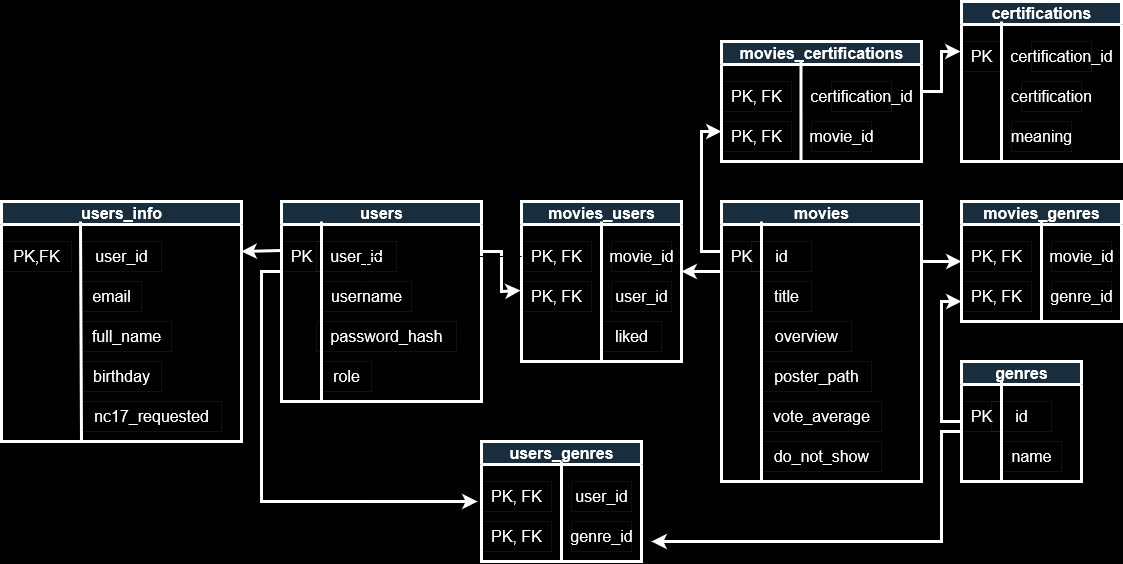

The diagram above was exported from draw.io. Its source (the exported page's mxGraphModel, read from the mxfile embedded in the PNG):
<mxGraphModel dx="3804" dy="2252" grid="1" gridSize="10" guides="1" tooltips="1" connect="1" arrows="1" fold="1" page="1" pageScale="1" pageWidth="850" pageHeight="1100" background="#000000" math="0" shadow="0">
  <root>
    <mxCell id="0" />
    <mxCell id="1" parent="0" />
    <mxCell id="NYSknXS-L6TUoidxvnuA-1" value="movies" style="swimlane;html=1;strokeColor=#FFFFFF;fontColor=#FFFFFF;fontSize=16;fillColor=#182E3E;strokeWidth=3;" parent="1" vertex="1">
      <mxGeometry x="280" y="40" width="200" height="280" as="geometry" />
    </mxCell>
    <mxCell id="NYSknXS-L6TUoidxvnuA-2" value="PK " style="text;html=1;align=center;verticalAlign=middle;resizable=0;points=[];autosize=1;strokeColor=#FFFFFF;fontColor=#FFFFFF;fontSize=16;strokeWidth=0;" parent="NYSknXS-L6TUoidxvnuA-1" vertex="1">
      <mxGeometry y="40" width="40" height="30" as="geometry" />
    </mxCell>
    <mxCell id="NYSknXS-L6TUoidxvnuA-4" value="id" style="text;html=1;align=center;verticalAlign=middle;rounded=0;strokeColor=#FFFFFF;fontColor=#FFFFFF;fontSize=16;strokeWidth=0;" parent="NYSknXS-L6TUoidxvnuA-1" vertex="1">
      <mxGeometry x="30" y="40" width="60" height="30" as="geometry" />
    </mxCell>
    <mxCell id="NYSknXS-L6TUoidxvnuA-10" value="title" style="text;html=1;align=center;verticalAlign=middle;resizable=0;points=[];autosize=1;strokeColor=#FFFFFF;fontColor=#FFFFFF;fontSize=16;strokeWidth=0;" parent="NYSknXS-L6TUoidxvnuA-1" vertex="1">
      <mxGeometry x="40" y="80" width="50" height="30" as="geometry" />
    </mxCell>
    <mxCell id="NYSknXS-L6TUoidxvnuA-11" value="overview" style="text;html=1;align=center;verticalAlign=middle;resizable=0;points=[];autosize=1;strokeColor=#FFFFFF;fontColor=#FFFFFF;fontSize=16;strokeWidth=0;" parent="NYSknXS-L6TUoidxvnuA-1" vertex="1">
      <mxGeometry x="40" y="120" width="90" height="30" as="geometry" />
    </mxCell>
    <mxCell id="NYSknXS-L6TUoidxvnuA-13" value="vote_average" style="text;html=1;align=center;verticalAlign=middle;resizable=0;points=[];autosize=1;strokeColor=#FFFFFF;fontColor=#FFFFFF;fontSize=16;strokeWidth=0;" parent="NYSknXS-L6TUoidxvnuA-1" vertex="1">
      <mxGeometry x="40" y="200" width="120" height="30" as="geometry" />
    </mxCell>
    <mxCell id="NYSknXS-L6TUoidxvnuA-17" value="poster_path" style="text;html=1;align=center;verticalAlign=middle;resizable=0;points=[];autosize=1;strokeColor=#FFFFFF;fontColor=#FFFFFF;fontSize=16;strokeWidth=0;" parent="NYSknXS-L6TUoidxvnuA-1" vertex="1">
      <mxGeometry x="40" y="160" width="110" height="30" as="geometry" />
    </mxCell>
    <mxCell id="a4ebWhbMdprQWyWT2Fly-1" value="do_not_show" style="text;html=1;align=center;verticalAlign=middle;resizable=0;points=[];autosize=1;strokeColor=#FFFFFF;fontColor=#FFFFFF;fontSize=16;strokeWidth=0;" parent="NYSknXS-L6TUoidxvnuA-1" vertex="1">
      <mxGeometry x="40" y="240" width="120" height="30" as="geometry" />
    </mxCell>
    <mxCell id="NYSknXS-L6TUoidxvnuA-3" value="" style="endArrow=none;html=1;rounded=0;strokeColor=#FFFFFF;fontColor=#FFFFFF;fontSize=16;strokeWidth=3;" parent="1" edge="1">
      <mxGeometry width="50" height="50" relative="1" as="geometry">
        <mxPoint x="320" y="320" as="sourcePoint" />
        <mxPoint x="320" y="60" as="targetPoint" />
      </mxGeometry>
    </mxCell>
    <mxCell id="NYSknXS-L6TUoidxvnuA-34" value="users" style="swimlane;html=1;strokeColor=#FFFFFF;fontColor=#FFFFFF;fontSize=16;fillColor=#182E3E;strokeWidth=3;" parent="1" vertex="1">
      <mxGeometry x="-160" y="40" width="200" height="200" as="geometry" />
    </mxCell>
    <mxCell id="NYSknXS-L6TUoidxvnuA-35" value="PK" style="text;html=1;align=center;verticalAlign=middle;resizable=0;points=[];autosize=1;strokeColor=#FFFFFF;fontColor=#FFFFFF;fontSize=16;strokeWidth=0;" parent="NYSknXS-L6TUoidxvnuA-34" vertex="1">
      <mxGeometry y="40" width="40" height="30" as="geometry" />
    </mxCell>
    <mxCell id="NYSknXS-L6TUoidxvnuA-36" value="user_id" style="text;html=1;align=center;verticalAlign=middle;resizable=0;points=[];autosize=1;strokeColor=#FFFFFF;fontColor=#FFFFFF;fontSize=16;strokeWidth=0;" parent="NYSknXS-L6TUoidxvnuA-34" vertex="1">
      <mxGeometry x="35" y="40" width="80" height="30" as="geometry" />
    </mxCell>
    <mxCell id="NYSknXS-L6TUoidxvnuA-37" value="username" style="text;html=1;align=center;verticalAlign=middle;resizable=0;points=[];autosize=1;strokeColor=#FFFFFF;fontColor=#FFFFFF;fontSize=16;strokeWidth=0;" parent="NYSknXS-L6TUoidxvnuA-34" vertex="1">
      <mxGeometry x="40" y="80" width="90" height="30" as="geometry" />
    </mxCell>
    <mxCell id="NYSknXS-L6TUoidxvnuA-38" value="password_hash" style="text;html=1;align=center;verticalAlign=middle;resizable=0;points=[];autosize=1;strokeColor=#FFFFFF;fontColor=#FFFFFF;fontSize=16;strokeWidth=0;" parent="NYSknXS-L6TUoidxvnuA-34" vertex="1">
      <mxGeometry x="35" y="120" width="140" height="30" as="geometry" />
    </mxCell>
    <mxCell id="NYSknXS-L6TUoidxvnuA-39" value="role" style="text;html=1;align=center;verticalAlign=middle;resizable=0;points=[];autosize=1;strokeColor=#FFFFFF;fontColor=#FFFFFF;fontSize=16;strokeWidth=0;" parent="NYSknXS-L6TUoidxvnuA-34" vertex="1">
      <mxGeometry x="40" y="160" width="50" height="30" as="geometry" />
    </mxCell>
    <mxCell id="UhqPL1emFWTQiqPEu5zS-1" value="" style="endArrow=none;html=1;rounded=0;strokeColor=#FFFFFF;fontColor=#FFFFFF;fontSize=16;strokeWidth=3;" parent="1" edge="1">
      <mxGeometry width="50" height="50" relative="1" as="geometry">
        <mxPoint x="-120" y="240" as="sourcePoint" />
        <mxPoint x="-120" y="60" as="targetPoint" />
      </mxGeometry>
    </mxCell>
    <mxCell id="UhqPL1emFWTQiqPEu5zS-3" value="movies_genres" style="swimlane;html=1;strokeColor=#FFFFFF;fontColor=#FFFFFF;fontSize=16;fillColor=#182E3E;strokeWidth=3;" parent="1" vertex="1">
      <mxGeometry x="520" y="40" width="160" height="120" as="geometry" />
    </mxCell>
    <mxCell id="UhqPL1emFWTQiqPEu5zS-4" value="&lt;div&gt;PK, FK &lt;/div&gt;" style="text;html=1;align=center;verticalAlign=middle;resizable=0;points=[];autosize=1;strokeColor=#FFFFFF;fontColor=#FFFFFF;fontSize=16;strokeWidth=0;" parent="UhqPL1emFWTQiqPEu5zS-3" vertex="1">
      <mxGeometry y="40" width="70" height="30" as="geometry" />
    </mxCell>
    <mxCell id="UhqPL1emFWTQiqPEu5zS-5" value="movie_id" style="text;html=1;align=center;verticalAlign=middle;rounded=0;strokeColor=#FFFFFF;fontColor=#FFFFFF;fontSize=16;strokeWidth=0;" parent="UhqPL1emFWTQiqPEu5zS-3" vertex="1">
      <mxGeometry x="90" y="40" width="60" height="30" as="geometry" />
    </mxCell>
    <mxCell id="UhqPL1emFWTQiqPEu5zS-14" value="&lt;div&gt;PK, FK &lt;/div&gt;" style="text;html=1;align=center;verticalAlign=middle;resizable=0;points=[];autosize=1;strokeColor=#FFFFFF;fontColor=#FFFFFF;fontSize=16;strokeWidth=0;" parent="UhqPL1emFWTQiqPEu5zS-3" vertex="1">
      <mxGeometry y="80" width="70" height="30" as="geometry" />
    </mxCell>
    <mxCell id="UhqPL1emFWTQiqPEu5zS-15" value="genre_id" style="text;html=1;align=center;verticalAlign=middle;rounded=0;strokeColor=#FFFFFF;fontColor=#FFFFFF;fontSize=16;strokeWidth=0;" parent="UhqPL1emFWTQiqPEu5zS-3" vertex="1">
      <mxGeometry x="90" y="80" width="60" height="30" as="geometry" />
    </mxCell>
    <mxCell id="UhqPL1emFWTQiqPEu5zS-16" value="" style="endArrow=none;html=1;rounded=0;strokeColor=#FFFFFF;fontColor=#FFFFFF;fontSize=16;strokeWidth=3;" parent="1" edge="1">
      <mxGeometry width="50" height="50" relative="1" as="geometry">
        <mxPoint x="600" y="160" as="sourcePoint" />
        <mxPoint x="600" y="60" as="targetPoint" />
      </mxGeometry>
    </mxCell>
    <mxCell id="UhqPL1emFWTQiqPEu5zS-17" value="genres" style="swimlane;html=1;strokeColor=#FFFFFF;fontColor=#FFFFFF;fontSize=16;fillColor=#182E3E;strokeWidth=3;" parent="1" vertex="1">
      <mxGeometry x="520" y="200" width="120" height="120" as="geometry" />
    </mxCell>
    <mxCell id="UhqPL1emFWTQiqPEu5zS-18" value="&lt;div&gt;PK&lt;br&gt;&lt;/div&gt;" style="text;html=1;align=center;verticalAlign=middle;resizable=0;points=[];autosize=1;strokeColor=#FFFFFF;fontColor=#FFFFFF;fontSize=16;strokeWidth=0;" parent="UhqPL1emFWTQiqPEu5zS-17" vertex="1">
      <mxGeometry y="40" width="40" height="30" as="geometry" />
    </mxCell>
    <mxCell id="UhqPL1emFWTQiqPEu5zS-19" value="id" style="text;html=1;align=center;verticalAlign=middle;rounded=0;strokeColor=#FFFFFF;fontColor=#FFFFFF;fontSize=16;strokeWidth=0;" parent="UhqPL1emFWTQiqPEu5zS-17" vertex="1">
      <mxGeometry x="30" y="40" width="60" height="30" as="geometry" />
    </mxCell>
    <mxCell id="UhqPL1emFWTQiqPEu5zS-21" value="name" style="text;html=1;align=center;verticalAlign=middle;rounded=0;strokeColor=#FFFFFF;fontColor=#FFFFFF;fontSize=16;strokeWidth=0;" parent="UhqPL1emFWTQiqPEu5zS-17" vertex="1">
      <mxGeometry x="40" y="80" width="60" height="30" as="geometry" />
    </mxCell>
    <mxCell id="UhqPL1emFWTQiqPEu5zS-23" value="" style="endArrow=none;html=1;rounded=0;strokeColor=#FFFFFF;fontColor=#FFFFFF;fontSize=16;strokeWidth=3;" parent="UhqPL1emFWTQiqPEu5zS-17" edge="1">
      <mxGeometry width="50" height="50" relative="1" as="geometry">
        <mxPoint x="40" y="120" as="sourcePoint" />
        <mxPoint x="40" y="20" as="targetPoint" />
      </mxGeometry>
    </mxCell>
    <mxCell id="UhqPL1emFWTQiqPEu5zS-24" value="" style="endArrow=classic;html=1;rounded=0;strokeColor=#FFFFFF;strokeWidth=3;entryX=0;entryY=0.5;entryDx=0;entryDy=0;" parent="1" target="UhqPL1emFWTQiqPEu5zS-3" edge="1">
      <mxGeometry width="50" height="50" relative="1" as="geometry">
        <mxPoint x="480" y="100" as="sourcePoint" />
        <mxPoint x="20" y="270" as="targetPoint" />
      </mxGeometry>
    </mxCell>
    <mxCell id="UhqPL1emFWTQiqPEu5zS-25" value="" style="endArrow=classic;html=1;rounded=0;strokeColor=#FFFFFF;strokeWidth=3;exitX=0;exitY=0.5;exitDx=0;exitDy=0;" parent="1" source="UhqPL1emFWTQiqPEu5zS-17" edge="1">
      <mxGeometry width="50" height="50" relative="1" as="geometry">
        <mxPoint x="517" y="140" as="sourcePoint" />
        <mxPoint x="520" y="140" as="targetPoint" />
        <Array as="points">
          <mxPoint x="500" y="260" />
          <mxPoint x="500" y="140" />
        </Array>
      </mxGeometry>
    </mxCell>
    <mxCell id="UhqPL1emFWTQiqPEu5zS-26" value="users_genres" style="swimlane;html=1;strokeColor=#FFFFFF;fontColor=#FFFFFF;fontSize=16;fillColor=#182E3E;strokeWidth=3;" parent="1" vertex="1">
      <mxGeometry x="40" y="280" width="160" height="120" as="geometry" />
    </mxCell>
    <mxCell id="UhqPL1emFWTQiqPEu5zS-27" value="&lt;div&gt;PK, FK &lt;/div&gt;" style="text;html=1;align=center;verticalAlign=middle;resizable=0;points=[];autosize=1;strokeColor=#FFFFFF;fontColor=#FFFFFF;fontSize=16;strokeWidth=0;" parent="UhqPL1emFWTQiqPEu5zS-26" vertex="1">
      <mxGeometry y="40" width="70" height="30" as="geometry" />
    </mxCell>
    <mxCell id="UhqPL1emFWTQiqPEu5zS-28" value="user_id" style="text;html=1;align=center;verticalAlign=middle;rounded=0;strokeColor=#FFFFFF;fontColor=#FFFFFF;fontSize=16;strokeWidth=0;" parent="UhqPL1emFWTQiqPEu5zS-26" vertex="1">
      <mxGeometry x="90" y="40" width="60" height="30" as="geometry" />
    </mxCell>
    <mxCell id="UhqPL1emFWTQiqPEu5zS-29" value="&lt;div&gt;PK, FK &lt;/div&gt;" style="text;html=1;align=center;verticalAlign=middle;resizable=0;points=[];autosize=1;strokeColor=#FFFFFF;fontColor=#FFFFFF;fontSize=16;strokeWidth=0;" parent="UhqPL1emFWTQiqPEu5zS-26" vertex="1">
      <mxGeometry y="80" width="70" height="30" as="geometry" />
    </mxCell>
    <mxCell id="UhqPL1emFWTQiqPEu5zS-30" value="genre_id" style="text;html=1;align=center;verticalAlign=middle;rounded=0;strokeColor=#FFFFFF;fontColor=#FFFFFF;fontSize=16;strokeWidth=0;" parent="UhqPL1emFWTQiqPEu5zS-26" vertex="1">
      <mxGeometry x="90" y="80" width="60" height="30" as="geometry" />
    </mxCell>
    <mxCell id="UhqPL1emFWTQiqPEu5zS-31" value="" style="endArrow=none;html=1;rounded=0;strokeColor=#FFFFFF;fontColor=#FFFFFF;fontSize=16;strokeWidth=3;" parent="1" edge="1">
      <mxGeometry width="50" height="50" relative="1" as="geometry">
        <mxPoint x="120" y="400" as="sourcePoint" />
        <mxPoint x="120" y="300" as="targetPoint" />
      </mxGeometry>
    </mxCell>
    <mxCell id="UhqPL1emFWTQiqPEu5zS-32" value="" style="endArrow=classic;html=1;rounded=0;strokeColor=#FFFFFF;strokeWidth=3;entryX=-0.057;entryY=0.667;entryDx=0;entryDy=0;entryPerimeter=0;exitX=0;exitY=1;exitDx=0;exitDy=0;exitPerimeter=0;" parent="1" source="NYSknXS-L6TUoidxvnuA-35" target="UhqPL1emFWTQiqPEu5zS-27" edge="1">
      <mxGeometry width="50" height="50" relative="1" as="geometry">
        <mxPoint x="-400" y="540" as="sourcePoint" />
        <mxPoint x="530" y="110" as="targetPoint" />
        <Array as="points">
          <mxPoint x="-180" y="110" />
          <mxPoint x="-180" y="340" />
        </Array>
      </mxGeometry>
    </mxCell>
    <mxCell id="UhqPL1emFWTQiqPEu5zS-34" value="" style="endArrow=classic;html=1;rounded=0;strokeColor=#FFFFFF;strokeWidth=3;" parent="1" edge="1">
      <mxGeometry width="50" height="50" relative="1" as="geometry">
        <mxPoint x="520" y="270" as="sourcePoint" />
        <mxPoint x="210" y="380" as="targetPoint" />
        <Array as="points">
          <mxPoint x="500" y="270" />
          <mxPoint x="500" y="380" />
        </Array>
      </mxGeometry>
    </mxCell>
    <mxCell id="2bADSDLaCFpuRgdXwQ4b-1" value="users_info" style="swimlane;html=1;strokeColor=#FFFFFF;fontColor=#FFFFFF;fontSize=16;fillColor=#182E3E;strokeWidth=3;" parent="1" vertex="1">
      <mxGeometry x="-440" y="40" width="240" height="240" as="geometry" />
    </mxCell>
    <mxCell id="2bADSDLaCFpuRgdXwQ4b-2" value="PK,FK" style="text;html=1;align=center;verticalAlign=middle;resizable=0;points=[];autosize=1;strokeColor=#FFFFFF;fontColor=#FFFFFF;fontSize=16;strokeWidth=0;" parent="2bADSDLaCFpuRgdXwQ4b-1" vertex="1">
      <mxGeometry y="40" width="70" height="30" as="geometry" />
    </mxCell>
    <mxCell id="2bADSDLaCFpuRgdXwQ4b-3" value="user_id" style="text;html=1;align=center;verticalAlign=middle;resizable=0;points=[];autosize=1;strokeColor=#FFFFFF;fontColor=#FFFFFF;fontSize=16;strokeWidth=0;" parent="2bADSDLaCFpuRgdXwQ4b-1" vertex="1">
      <mxGeometry x="80" y="40" width="80" height="30" as="geometry" />
    </mxCell>
    <mxCell id="2bADSDLaCFpuRgdXwQ4b-4" value="email" style="text;html=1;align=center;verticalAlign=middle;resizable=0;points=[];autosize=1;strokeColor=#FFFFFF;fontColor=#FFFFFF;fontSize=16;strokeWidth=0;" parent="2bADSDLaCFpuRgdXwQ4b-1" vertex="1">
      <mxGeometry x="80" y="80" width="60" height="30" as="geometry" />
    </mxCell>
    <mxCell id="2bADSDLaCFpuRgdXwQ4b-5" value="full_name" style="text;html=1;align=center;verticalAlign=middle;resizable=0;points=[];autosize=1;strokeColor=#FFFFFF;fontColor=#FFFFFF;fontSize=16;strokeWidth=0;" parent="2bADSDLaCFpuRgdXwQ4b-1" vertex="1">
      <mxGeometry x="80" y="120" width="90" height="30" as="geometry" />
    </mxCell>
    <mxCell id="2bADSDLaCFpuRgdXwQ4b-6" value="birthday" style="text;html=1;align=center;verticalAlign=middle;resizable=0;points=[];autosize=1;strokeColor=#FFFFFF;fontColor=#FFFFFF;fontSize=16;strokeWidth=0;" parent="2bADSDLaCFpuRgdXwQ4b-1" vertex="1">
      <mxGeometry x="80" y="160" width="80" height="30" as="geometry" />
    </mxCell>
    <mxCell id="2bADSDLaCFpuRgdXwQ4b-7" value="" style="endArrow=none;html=1;rounded=0;strokeColor=#FFFFFF;fontColor=#FFFFFF;fontSize=16;strokeWidth=3;" parent="2bADSDLaCFpuRgdXwQ4b-1" edge="1">
      <mxGeometry width="50" height="50" relative="1" as="geometry">
        <mxPoint x="80" y="240" as="sourcePoint" />
        <mxPoint x="79" y="20" as="targetPoint" />
      </mxGeometry>
    </mxCell>
    <mxCell id="h_nae8KYwncCmh3Zt3lx-1" value="nc17_requested" style="text;html=1;align=center;verticalAlign=middle;resizable=0;points=[];autosize=1;strokeColor=#FFFFFF;fontColor=#FFFFFF;fontSize=16;strokeWidth=0;" parent="2bADSDLaCFpuRgdXwQ4b-1" vertex="1">
      <mxGeometry x="80" y="200" width="140" height="30" as="geometry" />
    </mxCell>
    <mxCell id="2bADSDLaCFpuRgdXwQ4b-9" value="" style="endArrow=classic;html=1;rounded=0;strokeColor=#FFFFFF;strokeWidth=3;exitX=0;exitY=0.3;exitDx=0;exitDy=0;exitPerimeter=0;" parent="1" source="NYSknXS-L6TUoidxvnuA-35" edge="1">
      <mxGeometry width="50" height="50" relative="1" as="geometry">
        <mxPoint x="200" y="610" as="sourcePoint" />
        <mxPoint x="-200" y="90" as="targetPoint" />
      </mxGeometry>
    </mxCell>
    <mxCell id="6fhM8YTPmZCQJTBIdbDM-2" value="certifications" style="swimlane;html=1;strokeColor=#FFFFFF;fontColor=#FFFFFF;fontSize=16;fillColor=#182E3E;strokeWidth=3;" parent="1" vertex="1">
      <mxGeometry x="520" y="-160" width="160" height="160" as="geometry" />
    </mxCell>
    <mxCell id="6fhM8YTPmZCQJTBIdbDM-5" value="&lt;div&gt;PK&lt;br&gt;&lt;/div&gt;" style="text;html=1;align=center;verticalAlign=middle;resizable=0;points=[];autosize=1;strokeColor=#FFFFFF;fontColor=#FFFFFF;fontSize=16;strokeWidth=0;" parent="6fhM8YTPmZCQJTBIdbDM-2" vertex="1">
      <mxGeometry y="40" width="40" height="30" as="geometry" />
    </mxCell>
    <mxCell id="6fhM8YTPmZCQJTBIdbDM-6" value="certification_id" style="text;html=1;align=center;verticalAlign=middle;rounded=0;strokeColor=#FFFFFF;fontColor=#FFFFFF;fontSize=16;strokeWidth=0;" parent="6fhM8YTPmZCQJTBIdbDM-2" vertex="1">
      <mxGeometry x="70" y="40" width="60" height="30" as="geometry" />
    </mxCell>
    <mxCell id="6fhM8YTPmZCQJTBIdbDM-7" value="" style="endArrow=none;html=1;rounded=0;strokeColor=#FFFFFF;fontColor=#FFFFFF;fontSize=16;strokeWidth=3;" parent="6fhM8YTPmZCQJTBIdbDM-2" edge="1">
      <mxGeometry width="50" height="50" relative="1" as="geometry">
        <mxPoint x="40" y="160" as="sourcePoint" />
        <mxPoint x="40" y="20" as="targetPoint" />
      </mxGeometry>
    </mxCell>
    <mxCell id="6fhM8YTPmZCQJTBIdbDM-4" value="certification" style="text;html=1;align=center;verticalAlign=middle;rounded=0;strokeColor=#FFFFFF;fontColor=#FFFFFF;fontSize=16;strokeWidth=0;" parent="6fhM8YTPmZCQJTBIdbDM-2" vertex="1">
      <mxGeometry x="60" y="80" width="60" height="30" as="geometry" />
    </mxCell>
    <mxCell id="6fhM8YTPmZCQJTBIdbDM-17" value="meaning" style="text;html=1;align=center;verticalAlign=middle;rounded=0;strokeColor=#FFFFFF;fontColor=#FFFFFF;fontSize=16;strokeWidth=0;" parent="6fhM8YTPmZCQJTBIdbDM-2" vertex="1">
      <mxGeometry x="50" y="120" width="60" height="30" as="geometry" />
    </mxCell>
    <mxCell id="6fhM8YTPmZCQJTBIdbDM-8" value="movies_certifications" style="swimlane;html=1;strokeColor=#FFFFFF;fontColor=#FFFFFF;fontSize=16;fillColor=#182E3E;strokeWidth=3;" parent="1" vertex="1">
      <mxGeometry x="280" y="-120" width="200" height="120" as="geometry" />
    </mxCell>
    <mxCell id="6fhM8YTPmZCQJTBIdbDM-9" value="&lt;div&gt;PK, FK &lt;/div&gt;" style="text;html=1;align=center;verticalAlign=middle;resizable=0;points=[];autosize=1;strokeColor=#FFFFFF;fontColor=#FFFFFF;fontSize=16;strokeWidth=0;" parent="6fhM8YTPmZCQJTBIdbDM-8" vertex="1">
      <mxGeometry y="40" width="70" height="30" as="geometry" />
    </mxCell>
    <mxCell id="6fhM8YTPmZCQJTBIdbDM-10" value="certification_id" style="text;html=1;align=center;verticalAlign=middle;rounded=0;strokeColor=#FFFFFF;fontColor=#FFFFFF;fontSize=16;strokeWidth=0;" parent="6fhM8YTPmZCQJTBIdbDM-8" vertex="1">
      <mxGeometry x="110" y="40" width="60" height="30" as="geometry" />
    </mxCell>
    <mxCell id="6fhM8YTPmZCQJTBIdbDM-11" value="&lt;div&gt;PK, FK &lt;/div&gt;" style="text;html=1;align=center;verticalAlign=middle;resizable=0;points=[];autosize=1;strokeColor=#FFFFFF;fontColor=#FFFFFF;fontSize=16;strokeWidth=0;" parent="6fhM8YTPmZCQJTBIdbDM-8" vertex="1">
      <mxGeometry y="80" width="70" height="30" as="geometry" />
    </mxCell>
    <mxCell id="6fhM8YTPmZCQJTBIdbDM-12" value="movie_id" style="text;html=1;align=center;verticalAlign=middle;rounded=0;strokeColor=#FFFFFF;fontColor=#FFFFFF;fontSize=16;strokeWidth=0;" parent="6fhM8YTPmZCQJTBIdbDM-8" vertex="1">
      <mxGeometry x="90" y="80" width="60" height="30" as="geometry" />
    </mxCell>
    <mxCell id="6fhM8YTPmZCQJTBIdbDM-13" value="" style="endArrow=none;html=1;rounded=0;strokeColor=#FFFFFF;fontColor=#FFFFFF;fontSize=16;strokeWidth=3;" parent="6fhM8YTPmZCQJTBIdbDM-8" edge="1">
      <mxGeometry width="50" height="50" relative="1" as="geometry">
        <mxPoint x="79.5" y="120" as="sourcePoint" />
        <mxPoint x="79.5" y="20" as="targetPoint" />
      </mxGeometry>
    </mxCell>
    <mxCell id="6fhM8YTPmZCQJTBIdbDM-15" value="" style="endArrow=classic;html=1;rounded=0;strokeColor=#FFFFFF;strokeWidth=3;exitX=0;exitY=0.5;exitDx=0;exitDy=0;" parent="1" edge="1">
      <mxGeometry width="50" height="50" relative="1" as="geometry">
        <mxPoint x="280" y="90" as="sourcePoint" />
        <mxPoint x="280" y="-30" as="targetPoint" />
        <Array as="points">
          <mxPoint x="260" y="90" />
          <mxPoint x="260" y="-30" />
        </Array>
      </mxGeometry>
    </mxCell>
    <mxCell id="6fhM8YTPmZCQJTBIdbDM-16" value="" style="endArrow=classic;html=1;rounded=0;strokeColor=#FFFFFF;strokeWidth=3;entryX=-0.025;entryY=0.333;entryDx=0;entryDy=0;entryPerimeter=0;" parent="1" target="6fhM8YTPmZCQJTBIdbDM-5" edge="1">
      <mxGeometry width="50" height="50" relative="1" as="geometry">
        <mxPoint x="480" y="-70" as="sourcePoint" />
        <mxPoint x="530" y="110" as="targetPoint" />
        <Array as="points">
          <mxPoint x="500" y="-70" />
          <mxPoint x="500" y="-110" />
        </Array>
      </mxGeometry>
    </mxCell>
    <mxCell id="RlOqzctAHi4GpXqrfhkQ-1" value="movies_users" style="swimlane;html=1;strokeColor=#FFFFFF;fontColor=#FFFFFF;fontSize=16;fillColor=#182E3E;strokeWidth=3;" vertex="1" parent="1">
      <mxGeometry x="80" y="40" width="160" height="160" as="geometry" />
    </mxCell>
    <mxCell id="RlOqzctAHi4GpXqrfhkQ-2" value="&lt;div&gt;PK, FK &lt;/div&gt;" style="text;html=1;align=center;verticalAlign=middle;resizable=0;points=[];autosize=1;strokeColor=#FFFFFF;fontColor=#FFFFFF;fontSize=16;strokeWidth=0;" vertex="1" parent="RlOqzctAHi4GpXqrfhkQ-1">
      <mxGeometry y="40" width="70" height="30" as="geometry" />
    </mxCell>
    <mxCell id="RlOqzctAHi4GpXqrfhkQ-3" value="movie_id" style="text;html=1;align=center;verticalAlign=middle;rounded=0;strokeColor=#FFFFFF;fontColor=#FFFFFF;fontSize=16;strokeWidth=0;" vertex="1" parent="RlOqzctAHi4GpXqrfhkQ-1">
      <mxGeometry x="90" y="40" width="60" height="30" as="geometry" />
    </mxCell>
    <mxCell id="RlOqzctAHi4GpXqrfhkQ-4" value="&lt;div&gt;PK, FK &lt;/div&gt;" style="text;html=1;align=center;verticalAlign=middle;resizable=0;points=[];autosize=1;strokeColor=#FFFFFF;fontColor=#FFFFFF;fontSize=16;strokeWidth=0;" vertex="1" parent="RlOqzctAHi4GpXqrfhkQ-1">
      <mxGeometry y="80" width="70" height="30" as="geometry" />
    </mxCell>
    <mxCell id="RlOqzctAHi4GpXqrfhkQ-5" value="user_id" style="text;html=1;align=center;verticalAlign=middle;rounded=0;strokeColor=#FFFFFF;fontColor=#FFFFFF;fontSize=16;strokeWidth=0;" vertex="1" parent="RlOqzctAHi4GpXqrfhkQ-1">
      <mxGeometry x="90" y="80" width="60" height="30" as="geometry" />
    </mxCell>
    <mxCell id="RlOqzctAHi4GpXqrfhkQ-7" value="liked" style="text;html=1;align=center;verticalAlign=middle;rounded=0;strokeColor=#FFFFFF;fontColor=#FFFFFF;fontSize=16;strokeWidth=0;" vertex="1" parent="RlOqzctAHi4GpXqrfhkQ-1">
      <mxGeometry x="80" y="120" width="60" height="30" as="geometry" />
    </mxCell>
    <mxCell id="RlOqzctAHi4GpXqrfhkQ-6" value="" style="endArrow=none;html=1;rounded=0;strokeColor=#FFFFFF;fontColor=#FFFFFF;fontSize=16;strokeWidth=3;exitX=0.5;exitY=1;exitDx=0;exitDy=0;" edge="1" parent="1" source="RlOqzctAHi4GpXqrfhkQ-1">
      <mxGeometry width="50" height="50" relative="1" as="geometry">
        <mxPoint x="160" y="160" as="sourcePoint" />
        <mxPoint x="160" y="60" as="targetPoint" />
      </mxGeometry>
    </mxCell>
    <mxCell id="RlOqzctAHi4GpXqrfhkQ-8" value="" style="endArrow=classic;html=1;rounded=0;strokeColor=#FFFFFF;strokeWidth=3;exitX=1;exitY=0.25;exitDx=0;exitDy=0;entryX=-0.014;entryY=0.3;entryDx=0;entryDy=0;entryPerimeter=0;" edge="1" parent="1" source="NYSknXS-L6TUoidxvnuA-34" target="RlOqzctAHi4GpXqrfhkQ-4">
      <mxGeometry width="50" height="50" relative="1" as="geometry">
        <mxPoint x="-30" y="110" as="sourcePoint" />
        <mxPoint x="80" y="90" as="targetPoint" />
        <Array as="points">
          <mxPoint x="60" y="90" />
          <mxPoint x="60" y="130" />
        </Array>
      </mxGeometry>
    </mxCell>
    <mxCell id="RlOqzctAHi4GpXqrfhkQ-9" value="" style="endArrow=classic;html=1;rounded=0;strokeColor=#FFFFFF;strokeWidth=3;exitX=0;exitY=0.25;exitDx=0;exitDy=0;" edge="1" parent="1" source="NYSknXS-L6TUoidxvnuA-1">
      <mxGeometry width="50" height="50" relative="1" as="geometry">
        <mxPoint x="-30" y="110" as="sourcePoint" />
        <mxPoint x="240" y="110" as="targetPoint" />
      </mxGeometry>
    </mxCell>
    <mxCell id="RlOqzctAHi4GpXqrfhkQ-10" value="" style="edgeStyle=orthogonalEdgeStyle;rounded=0;orthogonalLoop=1;jettySize=auto;html=1;" edge="1" parent="1" source="RlOqzctAHi4GpXqrfhkQ-2" target="NYSknXS-L6TUoidxvnuA-37">
      <mxGeometry relative="1" as="geometry" />
    </mxCell>
  </root>
</mxGraphModel>